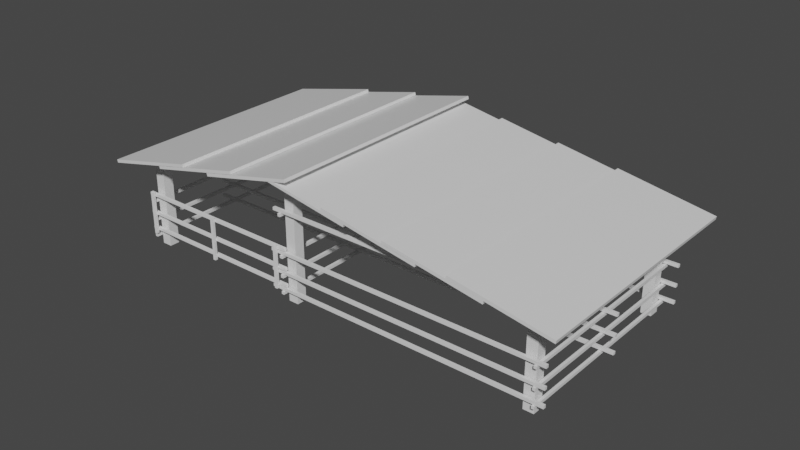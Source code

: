 # Source: pigpen.blend  (saved by Blender 2.92.15; exported with 4.5.12 LTS)
import bpy
from mathutils import Matrix  # noqa: F401  (used for matrix-valued properties, if any)

bpy.ops.wm.read_factory_settings(use_empty=True)
scene = bpy.context.scene
scene.name = 'Scene'

# ---- collections
col_collection = bpy.data.collections.new('Collection'); scene.collection.children.link(col_collection)

# ---- materials (node trees are filled in below, after node groups)
mat_material = bpy.data.materials.new('Material')
mat_material.alpha_threshold = 0.0
mat_material.use_transparent_shadow = False
mat_material.line_color = (0.0, 0.0, 0.0, 1.0)

# ---- material node trees
mat_material.use_nodes = True; mat_material.node_tree.nodes.clear()
_N = mat_material.node_tree.nodes; _L = mat_material.node_tree.links
n0 = _N.new('ShaderNodeOutputMaterial'); n0.name = 'Material Output'; n0.location = (300, 300)
n1 = _N.new('ShaderNodeBsdfPrincipled'); n1.name = 'Principled BSDF'; n1.location = (10, 300)
n1.distribution = 'GGX'
n1.subsurface_method = 'BURLEY'
n1.inputs[2].default_value = 0.4
n1.inputs[3].default_value = 1.45
n1.inputs[27].default_value = (0.0, 0.0, 0.0, 1.0)
n1.inputs[28].default_value = 1.0
_L.new(n1.outputs[0], n0.inputs[0])
n0.is_active_output = True

# ---- world
world_world = bpy.data.worlds.new('World'); scene.world = world_world
world_world.use_nodes = True; world_world.node_tree.nodes.clear()
_N = world_world.node_tree.nodes; _L = world_world.node_tree.links
n0 = _N.new('ShaderNodeOutputWorld'); n0.name = 'World Output'; n0.location = (300, 300)
n1 = _N.new('ShaderNodeBackground'); n1.name = 'Background'; n1.location = (10, 300)
n1.inputs[0].default_value = (0.05088, 0.05088, 0.05088, 1.0)
_L.new(n1.outputs[0], n0.inputs[0])
n0.is_active_output = True
world_world.color = (0.05088, 0.05088, 0.05088)
world_world.use_sun_shadow = False
world_world.sun_shadow_jitter_overblur = 0.0

# ---- meshes
me_cube_042 = bpy.data.meshes.new('Cube.042')
me_cube_042.from_pydata([(1.0, 0.06602, -15.15), (-1.0, 0.06602, -15.15), (1.0, 0.06602, 15.15), (-1.0, 0.06602, 15.15), (1.0, -0.06602, -15.15), (-1.0, -0.06602, -15.15), (1.0, -0.06602, 15.15), (-1.0, -0.06602, 15.15), (-122.3, 0.2033, -11.19), (-122.3, 0.2033, -13.19), (4.0, 0.2033, -11.19), (4.0, 0.2033, -13.19), (-122.3, 0.07121, -11.19), (-122.3, 0.07121, -13.19), (4.0, 0.07121, -11.19), (4.0, 0.07121, -13.19), (-122.3, 0.2033, 0.444), (-122.3, 0.2033, -1.556), (4.0, 0.2033, 0.444), (4.0, 0.2033, -1.556), (-122.3, 0.07121, 0.444), (-122.3, 0.07121, -1.556), (4.0, 0.07121, 0.444), (4.0, 0.07121, -1.556), (-122.3, 0.2033, 14.08), (-122.3, 0.2033, 12.08), (4.0, 0.2033, 14.08), (4.0, 0.2033, 12.08), (-122.3, 0.07121, 14.08), (-122.3, 0.07121, 12.08), (4.0, 0.07121, 14.08), (4.0, 0.07121, 12.08), (-114.4, 0.06602, -15.15), (-116.4, 0.06602, -15.15), (-114.4, 0.06602, 15.15), (-116.4, 0.06602, 15.15), (-114.4, -0.06602, -15.15), (-116.4, -0.06602, -15.15), (-114.4, -0.06602, 15.15), (-116.4, -0.06602, 15.15), (-57.76, 0.06602, -15.15), (-59.76, 0.06602, -15.15), (-57.76, 0.06602, 15.15), (-59.76, 0.06602, 15.15), (-57.76, -0.06602, -15.15), (-59.76, -0.06602, -15.15), (-57.76, -0.06602, 15.15), (-59.76, -0.06602, 15.15)], [], [(0, 1, 3, 2), (2, 3, 7, 6), (6, 7, 5, 4), (4, 5, 1, 0), (2, 6, 4, 0), (7, 3, 1, 5), (8, 9, 11, 10), (10, 11, 15, 14), (14, 15, 13, 12), (12, 13, 9, 8), (10, 14, 12, 8), (15, 11, 9, 13), (16, 17, 19, 18), (18, 19, 23, 22), (22, 23, 21, 20), (20, 21, 17, 16), (18, 22, 20, 16), (23, 19, 17, 21), (24, 25, 27, 26), (26, 27, 31, 30), (30, 31, 29, 28), (28, 29, 25, 24), (26, 30, 28, 24), (31, 27, 25, 29), (32, 33, 35, 34), (34, 35, 39, 38), (38, 39, 37, 36), (36, 37, 33, 32), (34, 38, 36, 32), (39, 35, 33, 37), (40, 41, 43, 42), (42, 43, 47, 46), (46, 47, 45, 44), (44, 45, 41, 40), (42, 46, 44, 40), (47, 43, 41, 45)])
_uv = me_cube_042.uv_layers.new(name='UVMap')
_uv.uv.foreach_set('vector', [0.375, 0.0, 0.625, 0.0, 0.625, 0.25, 0.375, 0.25, 0.375, 0.25, 0.625, 0.25, 0.625, 0.5, 0.375, 0.5, 0.375, 0.5, 0.625, 0.5, 0.625, 0.75, 0.375, 0.75, 0.375, 0.75, 0.625, 0.75, 0.625, 1.0, 0.375, 1.0, 0.125, 0.5, 0.375, 0.5, 0.375, 0.75, 0.125, 0.75, 0.625, 0.5, 0.875, 0.5, 0.875, 0.75, 0.625, 0.75, 0.375, 0.0, 0.625, 0.0, 0.625, 0.25, 0.375, 0.25, 0.375, 0.25, 0.625, 0.25, 0.625, 0.5, 0.375, 0.5, 0.375, 0.5, 0.625, 0.5, 0.625, 0.75, 0.375, 0.75, 0.375, 0.75, 0.625, 0.75, 0.625, 1.0, 0.375, 1.0, 0.125, 0.5, 0.375, 0.5, 0.375, 0.75, 0.125, 0.75, 0.625, 0.5, 0.875, 0.5, 0.875, 0.75, 0.625, 0.75, 0.375, 0.0, 0.625, 0.0, 0.625, 0.25, 0.375, 0.25, 0.375, 0.25, 0.625, 0.25, 0.625, 0.5, 0.375, 0.5, 0.375, 0.5, 0.625, 0.5, 0.625, 0.75, 0.375, 0.75, 0.375, 0.75, 0.625, 0.75, 0.625, 1.0, 0.375, 1.0, 0.125, 0.5, 0.375, 0.5, 0.375, 0.75, 0.125, 0.75, 0.625, 0.5, 0.875, 0.5, 0.875, 0.75, 0.625, 0.75, 0.375, 0.0, 0.625, 0.0, 0.625, 0.25, 0.375, 0.25, 0.375, 0.25, 0.625, 0.25, 0.625, 0.5, 0.375, 0.5, 0.375, 0.5, 0.625, 0.5, 0.625, 0.75, 0.375, 0.75, 0.375, 0.75, 0.625, 0.75, 0.625, 1.0, 0.375, 1.0, 0.125, 0.5, 0.375, 0.5, 0.375, 0.75, 0.125, 0.75, 0.625, 0.5, 0.875, 0.5, 0.875, 0.75, 0.625, 0.75, 0.375, 0.0, 0.625, 0.0, 0.625, 0.25, 0.375, 0.25, 0.375, 0.25, 0.625, 0.25, 0.625, 0.5, 0.375, 0.5, 0.375, 0.5, 0.625, 0.5, 0.625, 0.75, 0.375, 0.75, 0.375, 0.75, 0.625, 0.75, 0.625, 1.0, 0.375, 1.0, 0.125, 0.5, 0.375, 0.5, 0.375, 0.75, 0.125, 0.75, 0.625, 0.5, 0.875, 0.5, 0.875, 0.75, 0.625, 0.75, 0.375, 0.0, 0.625, 0.0, 0.625, 0.25, 0.375, 0.25, 0.375, 0.25, 0.625, 0.25, 0.625, 0.5, 0.375, 0.5, 0.375, 0.5, 0.625, 0.5, 0.625, 0.75, 0.375, 0.75, 0.375, 0.75, 0.625, 0.75, 0.625, 1.0, 0.375, 1.0, 0.125, 0.5, 0.375, 0.5, 0.375, 0.75, 0.125, 0.75, 0.625, 0.5, 0.875, 0.5, 0.875, 0.75, 0.625, 0.75])
me_cube_042.use_remesh_fix_poles = True
me_cube_042.use_remesh_preserve_attributes = False
me_cube_042.use_mirror_vertex_groups = False
me_cube_042.update()
me_cube_072 = bpy.data.meshes.new('Cube.072')
me_cube_072.from_pydata([(0.441, 0.07186, 0.5239), (-8.225, 0.07186, 64.55), (0.4541, 0.07186, 2.333), (0.441, 0.09468, 0.5239), (-8.225, 0.09468, 64.55), (0.4541, 0.09468, 2.333), (-8.212, 0.09468, 66.36), (-8.212, 0.07186, 66.36), (-3.369, 0.7441, 6.124), (-2.797, 0.7441, 85.37), (-3.369, 0.8268, 6.124), (-3.164, 0.7441, 4.613), (-2.593, 0.7441, 83.86), (-3.164, 0.8268, 4.613), (-2.593, 0.8268, 83.86), (-2.797, 0.8268, 85.37), (-3.369, -0.7151, 6.124), (-2.797, -0.7151, 85.37), (-3.369, -0.6324, 6.124), (-3.164, -0.7151, 4.613), (-2.593, -0.7151, 83.86), (-3.164, -0.6324, 4.613), (-2.593, -0.6324, 83.86), (-2.797, -0.6324, 85.37), (-8.148, 0.7442, 63.95), (-7.728, 0.7442, 122.1), (-8.148, 0.8268, 63.95), (-7.943, 0.7442, 62.44), (-7.524, 0.7442, 120.6), (-7.943, 0.8268, 62.44), (-7.524, 0.8268, 120.6), (-7.728, 0.8268, 122.1), (-8.148, -0.7151, 63.95), (-7.728, -0.7151, 122.1), (-8.148, -0.6324, 63.95), (-7.943, -0.7151, 62.44), (-7.524, -0.7151, 120.6), (-7.943, -0.6324, 62.44), (-7.524, -0.6324, 120.6), (-7.728, -0.6324, 122.1), (0.206, 0.7441, 2.239), (0.6254, 0.7441, 60.42), (0.206, 0.8268, 2.239), (0.4105, 0.7441, 0.7277), (0.83, 0.7441, 58.91), (0.4105, 0.8268, 0.7277), (0.83, 0.8268, 58.91), (0.6254, 0.8268, 60.42), (0.206, -0.7151, 2.239), (0.6254, -0.7151, 60.42), (0.206, -0.6324, 2.239), (0.4105, -0.7151, 0.7277), (0.83, -0.7151, 58.91), (0.4105, -0.6324, 0.7277), (0.83, -0.6324, 58.91), (0.6254, -0.6324, 60.42), (0.7864, -0.7733, 51.38), (0.7864, 0.8753, 51.38), (0.7994, -0.7733, 53.19), (0.8429, -0.7733, 50.96), (0.8429, 0.8753, 50.96), (0.8559, -0.7733, 52.77), (0.8559, 0.8753, 52.77), (0.7994, 0.8753, 53.19), (-7.848, -0.7751, 115.2), (-7.848, 0.8734, 115.2), (-7.835, -0.7751, 117.0), (-7.792, -0.7751, 114.8), (-7.792, 0.8734, 114.8), (-7.779, -0.7751, 116.6), (-7.779, 0.8734, 116.6), (-7.835, 0.8734, 117.0), (-2.638, -0.7733, 76.68), (-2.638, 0.8753, 76.68), (-2.625, -0.7733, 78.49), (-2.581, -0.7733, 76.26), (-2.581, 0.8753, 76.26), (-2.568, -0.7733, 78.07), (-2.568, 0.8753, 78.07), (-2.625, 0.8753, 78.49), (1.054, -0.7461, 47.19), (-8.08, -0.7461, 114.7), (1.067, -0.7461, 49.0), (1.054, -0.7233, 47.19), (-8.08, -0.7233, 114.7), (1.067, -0.7233, 49.0), (-8.067, -0.7233, 116.5), (-8.067, -0.7461, 116.5), (-2.371, 0.8405, 72.49), (-8.01, 0.8405, 114.1), (-2.358, 0.8405, 74.3), (-2.371, 0.8633, 72.49), (-8.01, 0.8633, 114.1), (-2.358, 0.8633, 74.3), (-7.997, 0.8633, 116.0), (-7.997, 0.8405, 116.0), (1.054, 0.07185, 47.19), (-8.08, 0.07186, 114.7), (1.067, 0.07185, 49.0), (1.054, 0.09468, 47.19), (-8.08, 0.09468, 114.7), (1.067, 0.09468, 49.0), (-8.067, 0.09468, 116.5), (-8.067, 0.07186, 116.5), (0.7105, -0.7733, 40.85), (0.7105, 0.8753, 40.85), (0.7235, -0.7733, 42.66), (0.767, -0.7733, 40.44), (0.767, 0.8753, 40.44), (0.78, -0.7733, 42.24), (0.78, 0.8753, 42.24), (0.7235, 0.8753, 42.66), (-7.924, -0.7751, 104.6), (-7.924, 0.8734, 104.6), (-7.911, -0.7751, 106.5), (-7.868, -0.7751, 104.2), (-7.868, 0.8734, 104.2), (-7.855, -0.7751, 106.0), (-7.855, 0.8734, 106.0), (-7.911, 0.8734, 106.5), (-2.714, -0.7733, 66.15), (-2.714, 0.8753, 66.15), (-2.701, -0.7733, 67.96), (-2.657, -0.7733, 65.74), (-2.657, 0.8753, 65.74), (-2.644, -0.7733, 67.54), (-2.644, 0.8753, 67.54), (-2.701, 0.8753, 67.96), (0.9776, -0.7461, 36.66), (-8.156, -0.7461, 104.1), (0.9907, -0.7461, 38.47), (0.9776, -0.7233, 36.66), (-8.156, -0.7233, 104.1), (0.9907, -0.7233, 38.47), (-8.143, -0.7233, 105.9), (-8.143, -0.7461, 105.9), (-2.447, 0.8405, 61.96), (-8.086, 0.8405, 103.6), (-2.434, 0.8405, 63.77), (-2.447, 0.8633, 61.96), (-8.086, 0.8633, 103.6), (-2.434, 0.8633, 63.77), (-8.073, 0.8633, 105.4), (-8.073, 0.8405, 105.4), (0.9776, 0.07185, 36.66), (-8.156, 0.07186, 104.1), (0.9907, 0.07185, 38.47), (0.9776, 0.09468, 36.66), (-8.156, 0.09468, 104.1), (0.9907, 0.09468, 38.47), (-8.143, 0.09468, 105.9), (-8.143, 0.07186, 105.9), (0.6216, -0.7733, 28.52), (0.6216, 0.8753, 28.52), (0.6346, -0.7733, 30.33), (0.6781, -0.7733, 28.1), (0.6781, 0.8753, 28.1), (0.6911, -0.7733, 29.91), (0.6911, 0.8753, 29.91), (0.6346, 0.8753, 30.33), (-8.013, -0.7751, 92.32), (-8.013, 0.8734, 92.32), (-8.0, -0.7751, 94.12), (-7.957, -0.7751, 91.9), (-7.957, 0.8734, 91.9), (-7.944, -0.7751, 93.71), (-7.944, 0.8734, 93.71), (-8.0, 0.8734, 94.12), (-2.803, -0.7733, 53.82), (-2.803, 0.8753, 53.82), (-2.79, -0.7733, 55.63), (-2.746, -0.7733, 53.4), (-2.746, 0.8753, 53.4), (-2.733, -0.7733, 55.21), (-2.733, 0.8753, 55.21), (-2.79, 0.8753, 55.63), (0.8887, -0.7461, 24.33), (-8.245, -0.7461, 91.81), (0.9018, -0.7461, 26.14), (0.8887, -0.7233, 24.33), (-8.245, -0.7233, 91.81), (0.9018, -0.7233, 26.14), (-8.232, -0.7233, 93.62), (-8.232, -0.7461, 93.62), (-2.536, 0.8405, 49.63), (-8.175, 0.8405, 91.29), (-2.523, 0.8405, 51.44), (-2.536, 0.8633, 49.63), (-8.175, 0.8633, 91.29), (-2.523, 0.8633, 51.44), (-8.162, 0.8633, 93.1), (-8.162, 0.8405, 93.1), (0.8887, 0.07185, 24.33), (-8.245, 0.07186, 91.81), (0.9018, 0.07185, 26.14), (0.8887, 0.09468, 24.33), (-8.245, 0.09468, 91.81), (0.9018, 0.09468, 26.14), (-8.232, 0.09468, 93.62), (-8.232, 0.07186, 93.62), (0.436, -0.7733, 2.779), (0.436, 0.8753, 2.779), (0.449, -0.7733, 4.587), (0.4925, -0.7733, 2.361), (0.4925, 0.8753, 2.361), (0.5055, -0.7733, 4.17), (0.5055, 0.8753, 4.17), (0.449, 0.8753, 4.587), (-8.199, -0.7751, 66.57), (-8.199, 0.8734, 66.57), (-8.186, -0.7751, 68.38), (-8.142, -0.7751, 66.16), (-8.142, 0.8734, 66.15), (-8.129, -0.7751, 67.96), (-8.129, 0.8734, 67.96), (-8.186, 0.8734, 68.38), (-2.988, -0.7733, 28.08), (-2.988, 0.8753, 28.08), (-2.975, -0.7733, 29.89), (-2.932, -0.7733, 27.66), (-2.932, 0.8753, 27.66), (-2.919, -0.7733, 29.47), (-2.919, 0.8753, 29.47), (-2.975, 0.8753, 29.89), (0.441, -0.7461, 0.5239), (-8.225, -0.7461, 64.55), (0.454, -0.7461, 2.333), (0.441, -0.7233, 0.5239), (-8.225, -0.7233, 64.55), (0.454, -0.7233, 2.333), (-8.212, -0.7233, 66.36), (-8.212, -0.7461, 66.36), (-2.808, 0.8405, 24.53), (-8.159, 0.8405, 64.06), (-2.795, 0.8405, 26.34), (-2.808, 0.8633, 24.53), (-8.159, 0.8633, 64.06), (-2.795, 0.8633, 26.34), (-8.146, 0.8633, 65.87), (-8.146, 0.8405, 65.87)], [], [(1, 4, 3, 0), (0, 2, 7, 1), (3, 5, 2, 0), (4, 6, 5, 3), (6, 7, 2, 5), (1, 7, 6, 4), (12, 11, 8, 9), (9, 8, 10, 15), (8, 11, 13, 10), (14, 13, 11, 12), (15, 10, 13, 14), (12, 9, 15, 14), (20, 19, 16, 17), (17, 16, 18, 23), (16, 19, 21, 18), (22, 21, 19, 20), (23, 18, 21, 22), (20, 17, 23, 22), (28, 27, 24, 25), (25, 24, 26, 31), (24, 27, 29, 26), (30, 29, 27, 28), (31, 26, 29, 30), (28, 25, 31, 30), (36, 35, 32, 33), (33, 32, 34, 39), (32, 35, 37, 34), (38, 37, 35, 36), (39, 34, 37, 38), (36, 33, 39, 38), (44, 43, 40, 41), (41, 40, 42, 47), (40, 43, 45, 42), (46, 45, 43, 44), (47, 42, 45, 46), (44, 41, 47, 46), (52, 51, 48, 49), (49, 48, 50, 55), (48, 51, 53, 50), (54, 53, 51, 52), (55, 50, 53, 54), (52, 49, 55, 54), (57, 60, 59, 56), (56, 58, 63, 57), (59, 61, 58, 56), (60, 62, 61, 59), (62, 63, 58, 61), (57, 63, 62, 60), (65, 68, 67, 64), (64, 66, 71, 65), (67, 69, 66, 64), (68, 70, 69, 67), (70, 71, 66, 69), (65, 71, 70, 68), (73, 76, 75, 72), (72, 74, 79, 73), (75, 77, 74, 72), (76, 78, 77, 75), (78, 79, 74, 77), (73, 79, 78, 76), (81, 84, 83, 80), (80, 82, 87, 81), (83, 85, 82, 80), (84, 86, 85, 83), (86, 87, 82, 85), (81, 87, 86, 84), (89, 92, 91, 88), (88, 90, 95, 89), (91, 93, 90, 88), (92, 94, 93, 91), (94, 95, 90, 93), (89, 95, 94, 92), (97, 100, 99, 96), (96, 98, 103, 97), (99, 101, 98, 96), (100, 102, 101, 99), (102, 103, 98, 101), (97, 103, 102, 100), (105, 108, 107, 104), (104, 106, 111, 105), (107, 109, 106, 104), (108, 110, 109, 107), (110, 111, 106, 109), (105, 111, 110, 108), (113, 116, 115, 112), (112, 114, 119, 113), (115, 117, 114, 112), (116, 118, 117, 115), (118, 119, 114, 117), (113, 119, 118, 116), (121, 124, 123, 120), (120, 122, 127, 121), (123, 125, 122, 120), (124, 126, 125, 123), (126, 127, 122, 125), (121, 127, 126, 124), (129, 132, 131, 128), (128, 130, 135, 129), (131, 133, 130, 128), (132, 134, 133, 131), (134, 135, 130, 133), (129, 135, 134, 132), (137, 140, 139, 136), (136, 138, 143, 137), (139, 141, 138, 136), (140, 142, 141, 139), (142, 143, 138, 141), (137, 143, 142, 140), (145, 148, 147, 144), (144, 146, 151, 145), (147, 149, 146, 144), (148, 150, 149, 147), (150, 151, 146, 149), (145, 151, 150, 148), (153, 156, 155, 152), (152, 154, 159, 153), (155, 157, 154, 152), (156, 158, 157, 155), (158, 159, 154, 157), (153, 159, 158, 156), (161, 164, 163, 160), (160, 162, 167, 161), (163, 165, 162, 160), (164, 166, 165, 163), (166, 167, 162, 165), (161, 167, 166, 164), (169, 172, 171, 168), (168, 170, 175, 169), (171, 173, 170, 168), (172, 174, 173, 171), (174, 175, 170, 173), (169, 175, 174, 172), (177, 180, 179, 176), (176, 178, 183, 177), (179, 181, 178, 176), (180, 182, 181, 179), (182, 183, 178, 181), (177, 183, 182, 180), (185, 188, 187, 184), (184, 186, 191, 185), (187, 189, 186, 184), (188, 190, 189, 187), (190, 191, 186, 189), (185, 191, 190, 188), (193, 196, 195, 192), (192, 194, 199, 193), (195, 197, 194, 192), (196, 198, 197, 195), (198, 199, 194, 197), (193, 199, 198, 196), (201, 204, 203, 200), (200, 202, 207, 201), (203, 205, 202, 200), (204, 206, 205, 203), (206, 207, 202, 205), (201, 207, 206, 204), (209, 212, 211, 208), (208, 210, 215, 209), (211, 213, 210, 208), (212, 214, 213, 211), (214, 215, 210, 213), (209, 215, 214, 212), (217, 220, 219, 216), (216, 218, 223, 217), (219, 221, 218, 216), (220, 222, 221, 219), (222, 223, 218, 221), (217, 223, 222, 220), (225, 228, 227, 224), (224, 226, 231, 225), (227, 229, 226, 224), (228, 230, 229, 227), (230, 231, 226, 229), (225, 231, 230, 228), (233, 236, 235, 232), (232, 234, 239, 233), (235, 237, 234, 232), (236, 238, 237, 235), (238, 239, 234, 237), (233, 239, 238, 236)])
_uv = me_cube_072.uv_layers.new(name='UVMap')
_uv.uv.foreach_set('vector', [0.125, 0.5, 0.375, 0.5, 0.375, 0.75, 0.125, 0.75, 0.375, 0.0, 0.625, 0.0, 0.625, 0.25, 0.375, 0.25, 0.375, 0.75, 0.625, 0.75, 0.625, 1.0, 0.375, 1.0, 0.375, 0.5, 0.625, 0.5, 0.625, 0.75, 0.375, 0.75, 0.625, 0.5, 0.875, 0.5, 0.875, 0.75, 0.625, 0.75, 0.375, 0.25, 0.625, 0.25, 0.625, 0.5, 0.375, 0.5, 0.375, 0.25, 0.625, 0.25, 0.625, 0.5, 0.375, 0.5, 0.375, 0.5, 0.625, 0.5, 0.625, 0.75, 0.375, 0.75, 0.625, 0.5, 0.875, 0.5, 0.875, 0.75, 0.625, 0.75, 0.375, 0.0, 0.625, 0.0, 0.625, 0.25, 0.375, 0.25, 0.375, 0.75, 0.625, 0.75, 0.625, 1.0, 0.375, 1.0, 0.125, 0.5, 0.375, 0.5, 0.375, 0.75, 0.125, 0.75, 0.375, 0.25, 0.625, 0.25, 0.625, 0.5, 0.375, 0.5, 0.375, 0.5, 0.625, 0.5, 0.625, 0.75, 0.375, 0.75, 0.625, 0.5, 0.875, 0.5, 0.875, 0.75, 0.625, 0.75, 0.375, 0.0, 0.625, 0.0, 0.625, 0.25, 0.375, 0.25, 0.375, 0.75, 0.625, 0.75, 0.625, 1.0, 0.375, 1.0, 0.125, 0.5, 0.375, 0.5, 0.375, 0.75, 0.125, 0.75, 0.375, 0.25, 0.625, 0.25, 0.625, 0.5, 0.375, 0.5, 0.375, 0.5, 0.625, 0.5, 0.625, 0.75, 0.375, 0.75, 0.625, 0.5, 0.875, 0.5, 0.875, 0.75, 0.625, 0.75, 0.375, 0.0, 0.625, 0.0, 0.625, 0.25, 0.375, 0.25, 0.375, 0.75, 0.625, 0.75, 0.625, 1.0, 0.375, 1.0, 0.125, 0.5, 0.375, 0.5, 0.375, 0.75, 0.125, 0.75, 0.375, 0.25, 0.625, 0.25, 0.625, 0.5, 0.375, 0.5, 0.375, 0.5, 0.625, 0.5, 0.625, 0.75, 0.375, 0.75, 0.625, 0.5, 0.875, 0.5, 0.875, 0.75, 0.625, 0.75, 0.375, 0.0, 0.625, 0.0, 0.625, 0.25, 0.375, 0.25, 0.375, 0.75, 0.625, 0.75, 0.625, 1.0, 0.375, 1.0, 0.125, 0.5, 0.375, 0.5, 0.375, 0.75, 0.125, 0.75, 0.375, 0.25, 0.625, 0.25, 0.625, 0.5, 0.375, 0.5, 0.375, 0.5, 0.625, 0.5, 0.625, 0.75, 0.375, 0.75, 0.625, 0.5, 0.875, 0.5, 0.875, 0.75, 0.625, 0.75, 0.375, 0.0, 0.625, 0.0, 0.625, 0.25, 0.375, 0.25, 0.375, 0.75, 0.625, 0.75, 0.625, 1.0, 0.375, 1.0, 0.125, 0.5, 0.375, 0.5, 0.375, 0.75, 0.125, 0.75, 0.375, 0.25, 0.625, 0.25, 0.625, 0.5, 0.375, 0.5, 0.375, 0.5, 0.625, 0.5, 0.625, 0.75, 0.375, 0.75, 0.625, 0.5, 0.875, 0.5, 0.875, 0.75, 0.625, 0.75, 0.375, 0.0, 0.625, 0.0, 0.625, 0.25, 0.375, 0.25, 0.375, 0.75, 0.625, 0.75, 0.625, 1.0, 0.375, 1.0, 0.125, 0.5, 0.375, 0.5, 0.375, 0.75, 0.125, 0.75, 0.125, 0.5, 0.375, 0.5, 0.375, 0.75, 0.125, 0.75, 0.375, 0.0, 0.625, 0.0, 0.625, 0.25, 0.375, 0.25, 0.375, 0.75, 0.625, 0.75, 0.625, 1.0, 0.375, 1.0, 0.375, 0.5, 0.625, 0.5, 0.625, 0.75, 0.375, 0.75, 0.625, 0.5, 0.875, 0.5, 0.875, 0.75, 0.625, 0.75, 0.375, 0.25, 0.625, 0.25, 0.625, 0.5, 0.375, 0.5, 0.125, 0.5, 0.375, 0.5, 0.375, 0.75, 0.125, 0.75, 0.375, 0.0, 0.625, 0.0, 0.625, 0.25, 0.375, 0.25, 0.375, 0.75, 0.625, 0.75, 0.625, 1.0, 0.375, 1.0, 0.375, 0.5, 0.625, 0.5, 0.625, 0.75, 0.375, 0.75, 0.625, 0.5, 0.875, 0.5, 0.875, 0.75, 0.625, 0.75, 0.375, 0.25, 0.625, 0.25, 0.625, 0.5, 0.375, 0.5, 0.125, 0.5, 0.375, 0.5, 0.375, 0.75, 0.125, 0.75, 0.375, 0.0, 0.625, 0.0, 0.625, 0.25, 0.375, 0.25, 0.375, 0.75, 0.625, 0.75, 0.625, 1.0, 0.375, 1.0, 0.375, 0.5, 0.625, 0.5, 0.625, 0.75, 0.375, 0.75, 0.625, 0.5, 0.875, 0.5, 0.875, 0.75, 0.625, 0.75, 0.375, 0.25, 0.625, 0.25, 0.625, 0.5, 0.375, 0.5, 0.125, 0.5, 0.375, 0.5, 0.375, 0.75, 0.125, 0.75, 0.375, 0.0, 0.625, 0.0, 0.625, 0.25, 0.375, 0.25, 0.375, 0.75, 0.625, 0.75, 0.625, 1.0, 0.375, 1.0, 0.375, 0.5, 0.625, 0.5, 0.625, 0.75, 0.375, 0.75, 0.625, 0.5, 0.875, 0.5, 0.875, 0.75, 0.625, 0.75, 0.375, 0.25, 0.625, 0.25, 0.625, 0.5, 0.375, 0.5, 0.125, 0.5, 0.375, 0.5, 0.375, 0.75, 0.125, 0.75, 0.375, 0.0, 0.625, 0.0, 0.625, 0.25, 0.375, 0.25, 0.375, 0.75, 0.625, 0.75, 0.625, 1.0, 0.375, 1.0, 0.375, 0.5, 0.625, 0.5, 0.625, 0.75, 0.375, 0.75, 0.625, 0.5, 0.875, 0.5, 0.875, 0.75, 0.625, 0.75, 0.375, 0.25, 0.625, 0.25, 0.625, 0.5, 0.375, 0.5, 0.125, 0.5, 0.375, 0.5, 0.375, 0.75, 0.125, 0.75, 0.375, 0.0, 0.625, 0.0, 0.625, 0.25, 0.375, 0.25, 0.375, 0.75, 0.625, 0.75, 0.625, 1.0, 0.375, 1.0, 0.375, 0.5, 0.625, 0.5, 0.625, 0.75, 0.375, 0.75, 0.625, 0.5, 0.875, 0.5, 0.875, 0.75, 0.625, 0.75, 0.375, 0.25, 0.625, 0.25, 0.625, 0.5, 0.375, 0.5, 0.125, 0.5, 0.375, 0.5, 0.375, 0.75, 0.125, 0.75, 0.375, 0.0, 0.625, 0.0, 0.625, 0.25, 0.375, 0.25, 0.375, 0.75, 0.625, 0.75, 0.625, 1.0, 0.375, 1.0, 0.375, 0.5, 0.625, 0.5, 0.625, 0.75, 0.375, 0.75, 0.625, 0.5, 0.875, 0.5, 0.875, 0.75, 0.625, 0.75, 0.375, 0.25, 0.625, 0.25, 0.625, 0.5, 0.375, 0.5, 0.125, 0.5, 0.375, 0.5, 0.375, 0.75, 0.125, 0.75, 0.375, 0.0, 0.625, 0.0, 0.625, 0.25, 0.375, 0.25, 0.375, 0.75, 0.625, 0.75, 0.625, 1.0, 0.375, 1.0, 0.375, 0.5, 0.625, 0.5, 0.625, 0.75, 0.375, 0.75, 0.625, 0.5, 0.875, 0.5, 0.875, 0.75, 0.625, 0.75, 0.375, 0.25, 0.625, 0.25, 0.625, 0.5, 0.375, 0.5, 0.125, 0.5, 0.375, 0.5, 0.375, 0.75, 0.125, 0.75, 0.375, 0.0, 0.625, 0.0, 0.625, 0.25, 0.375, 0.25, 0.375, 0.75, 0.625, 0.75, 0.625, 1.0, 0.375, 1.0, 0.375, 0.5, 0.625, 0.5, 0.625, 0.75, 0.375, 0.75, 0.625, 0.5, 0.875, 0.5, 0.875, 0.75, 0.625, 0.75, 0.375, 0.25, 0.625, 0.25, 0.625, 0.5, 0.375, 0.5, 0.125, 0.5, 0.375, 0.5, 0.375, 0.75, 0.125, 0.75, 0.375, 0.0, 0.625, 0.0, 0.625, 0.25, 0.375, 0.25, 0.375, 0.75, 0.625, 0.75, 0.625, 1.0, 0.375, 1.0, 0.375, 0.5, 0.625, 0.5, 0.625, 0.75, 0.375, 0.75, 0.625, 0.5, 0.875, 0.5, 0.875, 0.75, 0.625, 0.75, 0.375, 0.25, 0.625, 0.25, 0.625, 0.5, 0.375, 0.5, 0.125, 0.5, 0.375, 0.5, 0.375, 0.75, 0.125, 0.75, 0.375, 0.0, 0.625, 0.0, 0.625, 0.25, 0.375, 0.25, 0.375, 0.75, 0.625, 0.75, 0.625, 1.0, 0.375, 1.0, 0.375, 0.5, 0.625, 0.5, 0.625, 0.75, 0.375, 0.75, 0.625, 0.5, 0.875, 0.5, 0.875, 0.75, 0.625, 0.75, 0.375, 0.25, 0.625, 0.25, 0.625, 0.5, 0.375, 0.5, 0.125, 0.5, 0.375, 0.5, 0.375, 0.75, 0.125, 0.75, 0.375, 0.0, 0.625, 0.0, 0.625, 0.25, 0.375, 0.25, 0.375, 0.75, 0.625, 0.75, 0.625, 1.0, 0.375, 1.0, 0.375, 0.5, 0.625, 0.5, 0.625, 0.75, 0.375, 0.75, 0.625, 0.5, 0.875, 0.5, 0.875, 0.75, 0.625, 0.75, 0.375, 0.25, 0.625, 0.25, 0.625, 0.5, 0.375, 0.5, 0.125, 0.5, 0.375, 0.5, 0.375, 0.75, 0.125, 0.75, 0.375, 0.0, 0.625, 0.0, 0.625, 0.25, 0.375, 0.25, 0.375, 0.75, 0.625, 0.75, 0.625, 1.0, 0.375, 1.0, 0.375, 0.5, 0.625, 0.5, 0.625, 0.75, 0.375, 0.75, 0.625, 0.5, 0.875, 0.5, 0.875, 0.75, 0.625, 0.75, 0.375, 0.25, 0.625, 0.25, 0.625, 0.5, 0.375, 0.5, 0.125, 0.5, 0.375, 0.5, 0.375, 0.75, 0.125, 0.75, 0.375, 0.0, 0.625, 0.0, 0.625, 0.25, 0.375, 0.25, 0.375, 0.75, 0.625, 0.75, 0.625, 1.0, 0.375, 1.0, 0.375, 0.5, 0.625, 0.5, 0.625, 0.75, 0.375, 0.75, 0.625, 0.5, 0.875, 0.5, 0.875, 0.75, 0.625, 0.75, 0.375, 0.25, 0.625, 0.25, 0.625, 0.5, 0.375, 0.5, 0.125, 0.5, 0.375, 0.5, 0.375, 0.75, 0.125, 0.75, 0.375, 0.0, 0.625, 0.0, 0.625, 0.25, 0.375, 0.25, 0.375, 0.75, 0.625, 0.75, 0.625, 1.0, 0.375, 1.0, 0.375, 0.5, 0.625, 0.5, 0.625, 0.75, 0.375, 0.75, 0.625, 0.5, 0.875, 0.5, 0.875, 0.75, 0.625, 0.75, 0.375, 0.25, 0.625, 0.25, 0.625, 0.5, 0.375, 0.5, 0.125, 0.5, 0.375, 0.5, 0.375, 0.75, 0.125, 0.75, 0.375, 0.0, 0.625, 0.0, 0.625, 0.25, 0.375, 0.25, 0.375, 0.75, 0.625, 0.75, 0.625, 1.0, 0.375, 1.0, 0.375, 0.5, 0.625, 0.5, 0.625, 0.75, 0.375, 0.75, 0.625, 0.5, 0.875, 0.5, 0.875, 0.75, 0.625, 0.75, 0.375, 0.25, 0.625, 0.25, 0.625, 0.5, 0.375, 0.5, 0.125, 0.5, 0.375, 0.5, 0.375, 0.75, 0.125, 0.75, 0.375, 0.0, 0.625, 0.0, 0.625, 0.25, 0.375, 0.25, 0.375, 0.75, 0.625, 0.75, 0.625, 1.0, 0.375, 1.0, 0.375, 0.5, 0.625, 0.5, 0.625, 0.75, 0.375, 0.75, 0.625, 0.5, 0.875, 0.5, 0.875, 0.75, 0.625, 0.75, 0.375, 0.25, 0.625, 0.25, 0.625, 0.5, 0.375, 0.5, 0.125, 0.5, 0.375, 0.5, 0.375, 0.75, 0.125, 0.75, 0.375, 0.0, 0.625, 0.0, 0.625, 0.25, 0.375, 0.25, 0.375, 0.75, 0.625, 0.75, 0.625, 1.0, 0.375, 1.0, 0.375, 0.5, 0.625, 0.5, 0.625, 0.75, 0.375, 0.75, 0.625, 0.5, 0.875, 0.5, 0.875, 0.75, 0.625, 0.75, 0.375, 0.25, 0.625, 0.25, 0.625, 0.5, 0.375, 0.5, 0.125, 0.5, 0.375, 0.5, 0.375, 0.75, 0.125, 0.75, 0.375, 0.0, 0.625, 0.0, 0.625, 0.25, 0.375, 0.25, 0.375, 0.75, 0.625, 0.75, 0.625, 1.0, 0.375, 1.0, 0.375, 0.5, 0.625, 0.5, 0.625, 0.75, 0.375, 0.75, 0.625, 0.5, 0.875, 0.5, 0.875, 0.75, 0.625, 0.75, 0.375, 0.25, 0.625, 0.25, 0.625, 0.5, 0.375, 0.5, 0.125, 0.5, 0.375, 0.5, 0.375, 0.75, 0.125, 0.75, 0.375, 0.0, 0.625, 0.0, 0.625, 0.25, 0.375, 0.25, 0.375, 0.75, 0.625, 0.75, 0.625, 1.0, 0.375, 1.0, 0.375, 0.5, 0.625, 0.5, 0.625, 0.75, 0.375, 0.75, 0.625, 0.5, 0.875, 0.5, 0.875, 0.75, 0.625, 0.75, 0.375, 0.25, 0.625, 0.25, 0.625, 0.5, 0.375, 0.5, 0.125, 0.5, 0.375, 0.5, 0.375, 0.75, 0.125, 0.75, 0.375, 0.0, 0.625, 0.0, 0.625, 0.25, 0.375, 0.25, 0.375, 0.75, 0.625, 0.75, 0.625, 1.0, 0.375, 1.0, 0.375, 0.5, 0.625, 0.5, 0.625, 0.75, 0.375, 0.75, 0.625, 0.5, 0.875, 0.5, 0.875, 0.75, 0.625, 0.75, 0.375, 0.25, 0.625, 0.25, 0.625, 0.5, 0.375, 0.5, 0.125, 0.5, 0.375, 0.5, 0.375, 0.75, 0.125, 0.75, 0.375, 0.0, 0.625, 0.0, 0.625, 0.25, 0.375, 0.25, 0.375, 0.75, 0.625, 0.75, 0.625, 1.0, 0.375, 1.0, 0.375, 0.5, 0.625, 0.5, 0.625, 0.75, 0.375, 0.75, 0.625, 0.5, 0.875, 0.5, 0.875, 0.75, 0.625, 0.75, 0.375, 0.25, 0.625, 0.25, 0.625, 0.5, 0.375, 0.5, 0.125, 0.5, 0.375, 0.5, 0.375, 0.75, 0.125, 0.75, 0.375, 0.0, 0.625, 0.0, 0.625, 0.25, 0.375, 0.25, 0.375, 0.75, 0.625, 0.75, 0.625, 1.0, 0.375, 1.0, 0.375, 0.5, 0.625, 0.5, 0.625, 0.75, 0.375, 0.75, 0.625, 0.5, 0.875, 0.5, 0.875, 0.75, 0.625, 0.75, 0.375, 0.25, 0.625, 0.25, 0.625, 0.5, 0.375, 0.5])
me_cube_072.materials.append(mat_material)
me_cube_072.use_remesh_fix_poles = True
me_cube_072.use_remesh_preserve_attributes = False
me_cube_072.use_mirror_vertex_groups = False
me_cube_072.update()
me_cube_076 = bpy.data.meshes.new('Cube.076')
me_cube_076.from_pydata([(-6.826, 0.9979, 45.5), (-6.826, -1.002, 45.5), (-6.802, 0.9979, 47.35), (-8.67, 0.9979, 70.31), (-8.67, -1.002, 70.31), (-8.646, 0.9979, 72.15), (-8.646, -1.002, 72.15), (-6.802, -1.002, 47.35), (-1.0, -1.0, -1.0), (-1.0, -1.0, 1.0), (-1.0, 1.0, -1.0), (-1.0, 1.0, 1.0), (1.0, -1.0, -1.0), (1.0, -1.0, 1.0), (1.0, 1.0, -1.0), (1.0, 1.0, 1.0), (-3.26, 0.9979, 3.841), (-3.26, -1.002, 3.841), (-3.24, 0.9979, 5.421), (-4.841, 0.9979, 25.11), (-4.841, -1.002, 25.11), (-4.82, 0.9979, 26.69), (-4.82, -1.002, 26.69), (-3.24, -1.002, 5.421), (-4.393, 0.9979, 16.96), (-4.393, -1.002, 16.96), (-4.369, 0.9979, 18.8), (-6.237, 0.9979, 41.77), (-6.237, -1.002, 41.77), (-6.213, 0.9979, 43.61), (-6.213, -1.002, 43.61), (-4.369, -1.002, 18.8), (-5.616, 0.9979, 31.38), (-5.616, -1.002, 31.38), (-5.592, 0.9979, 33.22), (-7.46, 0.9979, 56.18), (-7.46, -1.002, 56.18), (-7.436, 0.9979, 58.03), (-7.436, -1.002, 58.03), (-5.592, -1.002, 33.22), (-3.656, -1.0, 3.046), (-3.656, 1.0, 3.046), (-3.656, -1.0, 5.046), (-1.656, -1.0, 3.046), (-1.656, 1.0, 3.046), (-1.656, -1.0, 5.046), (-1.656, 1.0, 5.046), (-3.656, 1.0, 5.046), (-2.302, -1.0, 0.8735), (-2.302, 1.0, 0.8735), (-2.302, -1.0, 2.873), (-0.3015, -1.0, 0.8735), (-0.3015, 1.0, 0.8735), (-0.3015, -1.0, 2.873), (-0.3015, 1.0, 2.873), (-2.302, 1.0, 2.873)], [], [(1, 4, 3, 0), (0, 2, 7, 1), (3, 5, 2, 0), (4, 6, 5, 3), (6, 7, 2, 5), (1, 7, 6, 4), (8, 9, 11, 10), (10, 11, 15, 14), (14, 15, 13, 12), (12, 13, 9, 8), (10, 14, 12, 8), (15, 11, 9, 13), (17, 20, 19, 16), (16, 18, 23, 17), (19, 21, 18, 16), (20, 22, 21, 19), (22, 23, 18, 21), (17, 23, 22, 20), (25, 28, 27, 24), (24, 26, 31, 25), (27, 29, 26, 24), (28, 30, 29, 27), (30, 31, 26, 29), (25, 31, 30, 28), (33, 36, 35, 32), (32, 34, 39, 33), (35, 37, 34, 32), (36, 38, 37, 35), (38, 39, 34, 37), (33, 39, 38, 36), (41, 44, 43, 40), (40, 42, 47, 41), (43, 45, 42, 40), (44, 46, 45, 43), (46, 47, 42, 45), (41, 47, 46, 44), (49, 52, 51, 48), (48, 50, 55, 49), (51, 53, 50, 48), (52, 54, 53, 51), (54, 55, 50, 53), (49, 55, 54, 52)])
_uv = me_cube_076.uv_layers.new(name='UVMap')
_uv.uv.foreach_set('vector', [0.125, 0.5, 0.375, 0.5, 0.375, 0.75, 0.125, 0.75, 0.375, 0.0, 0.625, 0.0, 0.625, 0.25, 0.375, 0.25, 0.375, 0.75, 0.625, 0.75, 0.625, 1.0, 0.375, 1.0, 0.375, 0.5, 0.625, 0.5, 0.625, 0.75, 0.375, 0.75, 0.625, 0.5, 0.875, 0.5, 0.875, 0.75, 0.625, 0.75, 0.375, 0.25, 0.625, 0.25, 0.625, 0.5, 0.375, 0.5, 0.375, 0.0, 0.625, 0.0, 0.625, 0.25, 0.375, 0.25, 0.375, 0.25, 0.625, 0.25, 0.625, 0.5, 0.375, 0.5, 0.375, 0.5, 0.625, 0.5, 0.625, 0.75, 0.375, 0.75, 0.375, 0.75, 0.625, 0.75, 0.625, 1.0, 0.375, 1.0, 0.125, 0.5, 0.375, 0.5, 0.375, 0.75, 0.125, 0.75, 0.625, 0.5, 0.875, 0.5, 0.875, 0.75, 0.625, 0.75, 0.125, 0.5, 0.375, 0.5, 0.375, 0.75, 0.125, 0.75, 0.375, 0.0, 0.625, 0.0, 0.625, 0.25, 0.375, 0.25, 0.375, 0.75, 0.625, 0.75, 0.625, 1.0, 0.375, 1.0, 0.375, 0.5, 0.625, 0.5, 0.625, 0.75, 0.375, 0.75, 0.625, 0.5, 0.875, 0.5, 0.875, 0.75, 0.625, 0.75, 0.375, 0.25, 0.625, 0.25, 0.625, 0.5, 0.375, 0.5, 0.125, 0.5, 0.375, 0.5, 0.375, 0.75, 0.125, 0.75, 0.375, 0.0, 0.625, 0.0, 0.625, 0.25, 0.375, 0.25, 0.375, 0.75, 0.625, 0.75, 0.625, 1.0, 0.375, 1.0, 0.375, 0.5, 0.625, 0.5, 0.625, 0.75, 0.375, 0.75, 0.625, 0.5, 0.875, 0.5, 0.875, 0.75, 0.625, 0.75, 0.375, 0.25, 0.625, 0.25, 0.625, 0.5, 0.375, 0.5, 0.125, 0.5, 0.375, 0.5, 0.375, 0.75, 0.125, 0.75, 0.375, 0.0, 0.625, 0.0, 0.625, 0.25, 0.375, 0.25, 0.375, 0.75, 0.625, 0.75, 0.625, 1.0, 0.375, 1.0, 0.375, 0.5, 0.625, 0.5, 0.625, 0.75, 0.375, 0.75, 0.625, 0.5, 0.875, 0.5, 0.875, 0.75, 0.625, 0.75, 0.375, 0.25, 0.625, 0.25, 0.625, 0.5, 0.375, 0.5, 0.125, 0.5, 0.375, 0.5, 0.375, 0.75, 0.125, 0.75, 0.375, 0.0, 0.625, 0.0, 0.625, 0.25, 0.375, 0.25, 0.375, 0.75, 0.625, 0.75, 0.625, 1.0, 0.375, 1.0, 0.375, 0.5, 0.625, 0.5, 0.625, 0.75, 0.375, 0.75, 0.625, 0.5, 0.875, 0.5, 0.875, 0.75, 0.625, 0.75, 0.375, 0.25, 0.625, 0.25, 0.625, 0.5, 0.375, 0.5, 0.125, 0.5, 0.375, 0.5, 0.375, 0.75, 0.125, 0.75, 0.375, 0.0, 0.625, 0.0, 0.625, 0.25, 0.375, 0.25, 0.375, 0.75, 0.625, 0.75, 0.625, 1.0, 0.375, 1.0, 0.375, 0.5, 0.625, 0.5, 0.625, 0.75, 0.375, 0.75, 0.625, 0.5, 0.875, 0.5, 0.875, 0.75, 0.625, 0.75, 0.375, 0.25, 0.625, 0.25, 0.625, 0.5, 0.375, 0.5])
me_cube_076.materials.append(mat_material)
me_cube_076.use_remesh_fix_poles = True
me_cube_076.use_remesh_preserve_attributes = False
me_cube_076.use_mirror_vertex_groups = False
me_cube_076.update()

# ---- objects
ob_fence = bpy.data.objects.new('Fence', me_cube_042)
ob_sty = bpy.data.objects.new('Sty', me_cube_072)
ob_roof = bpy.data.objects.new('Roof', me_cube_076)

# ---- transforms, parenting, visibility, modifiers, constraints
ob_fence.location = (0.227, 0.1263, 0.2777)
ob_fence.scale = (-0.01141, 0.1729, 0.01141)
ob_fence.lineart.crease_threshold = 0.0
ob_sty.location = (0.3852, 1.002, 0.7782)
ob_sty.rotation_euler = (3.695e-09, 0.2268, 3.142)
ob_sty.scale = (0.3936, 1.0, -0.0123)
ob_sty.lineart.crease_threshold = 0.0
ob_roof.location = (0.3852, 1.002, 0.7782)
ob_roof.rotation_euler = (3.695e-09, 0.2268, 3.142)
ob_roof.scale = (0.3936, 1.0, -0.0123)
ob_roof.lineart.crease_threshold = 0.0

# ---- collection membership
col_collection.objects.link(ob_fence)
col_collection.objects.link(ob_sty)
col_collection.objects.link(ob_roof)

# ---- scene / render settings (as saved in the file)
scene.frame_start = 1; scene.frame_end = 250; scene.frame_set(1)
scene.render.engine = 'BLENDER_EEVEE_NEXT'
scene.cycles.use_denoising = False
scene.cycles.samples = 128
scene.cycles.sampling_pattern = 'TABULATED_SOBOL'
scene.cycles.use_adaptive_sampling = False
scene.cycles.use_light_tree = False
scene.view_settings.view_transform = 'Filmic'
bpy.context.view_layer.update()

# ---- added for rendering (the .blend has no active camera and no usable light): camera, sun
cam_auto = bpy.data.cameras.new('AutoCamera')
cam_auto.lens = 50.0
cam_auto.sensor_width = 36.0
cam_auto.clip_end = 1000.0
ob_auto_camera = bpy.data.objects.new('AutoCamera', cam_auto)
scene.collection.objects.link(ob_auto_camera)
ob_auto_camera.location = (6.56389, -4.5411, 4.08509)
ob_auto_camera.rotation_euler = (1.09748, -7.21219e-08, 0.694738)
scene.camera = ob_auto_camera
light_auto_sun = bpy.data.lights.new('AutoSun', 'SUN')
light_auto_sun.energy = 3.0
light_auto_sun.angle = 0.0523599
ob_auto_sun = bpy.data.objects.new('AutoSun', light_auto_sun)
scene.collection.objects.link(ob_auto_sun)
ob_auto_sun.rotation_euler = (0.872665, 0.174533, 0.523599)
bpy.context.view_layer.update()
